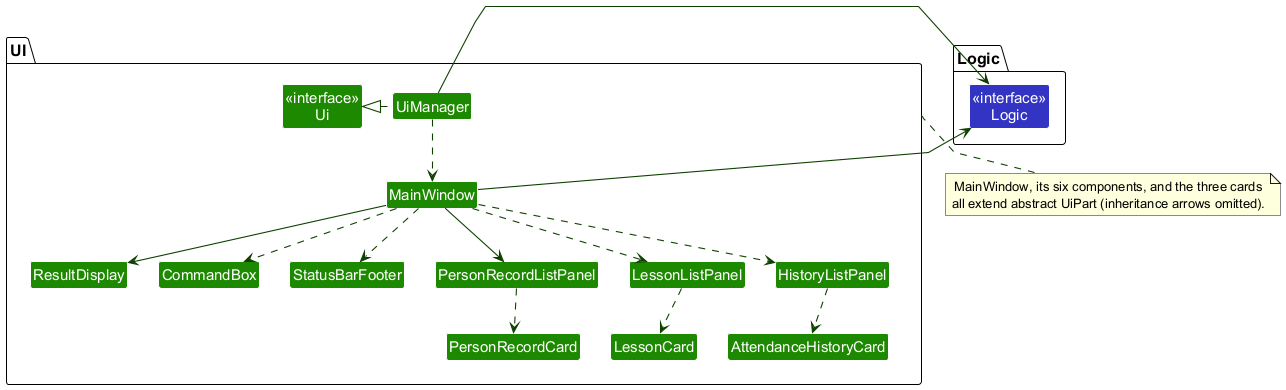

The diagram above was rendered by PlantUML. Its source (embedded in the PNG):
@startuml
' Renderer: PlantUML 1.2025.3, using the committed style.puml unchanged.
' From the repository root:
' java -jar plantuml-1.2025.3.jar -charset UTF-8 -tpng -o ../images docs/diagrams/UiClassDiagram.puml
!include style.puml
skinparam packageStyle Folder
skinparam arrowThickness 1.1
skinparam arrowColor UI_COLOR_T4
skinparam classBackgroundColor UI_COLOR
skinparam nodesep 30
skinparam ranksep 45
skinparam linetype polyline

package UI as UiPackage {
    class "<<interface>>\nUi" as UiApi
    class UiManager
    class MainWindow
    class ResultDisplay
    class CommandBox
    class StatusBarFooter
    class PersonRecordListPanel
    class LessonListPanel
    class HistoryListPanel
    class PersonRecordCard
    class LessonCard
    class AttendanceHistoryCard
}
package Logic as LogicPackage {
    class "<<interface>>\nLogic" as LogicApi LOGIC_COLOR
}

UiManager .left.|> UiApi
UiManager .down.> MainWindow
UiManager -[norank]-> LogicApi
MainWindow -[norank]-> LogicApi

MainWindow --> ResultDisplay
MainWindow ..> CommandBox
MainWindow ..> StatusBarFooter
MainWindow --> PersonRecordListPanel
MainWindow ..> LessonListPanel
MainWindow ..> HistoryListPanel

PersonRecordListPanel ..> PersonRecordCard
LessonListPanel ..> LessonCard
HistoryListPanel ..> AttendanceHistoryCard

note bottom of UiPackage
  MainWindow, its six components, and the three cards
  all extend abstract UiPart (inheritance arrows omitted).
end note
@enduml